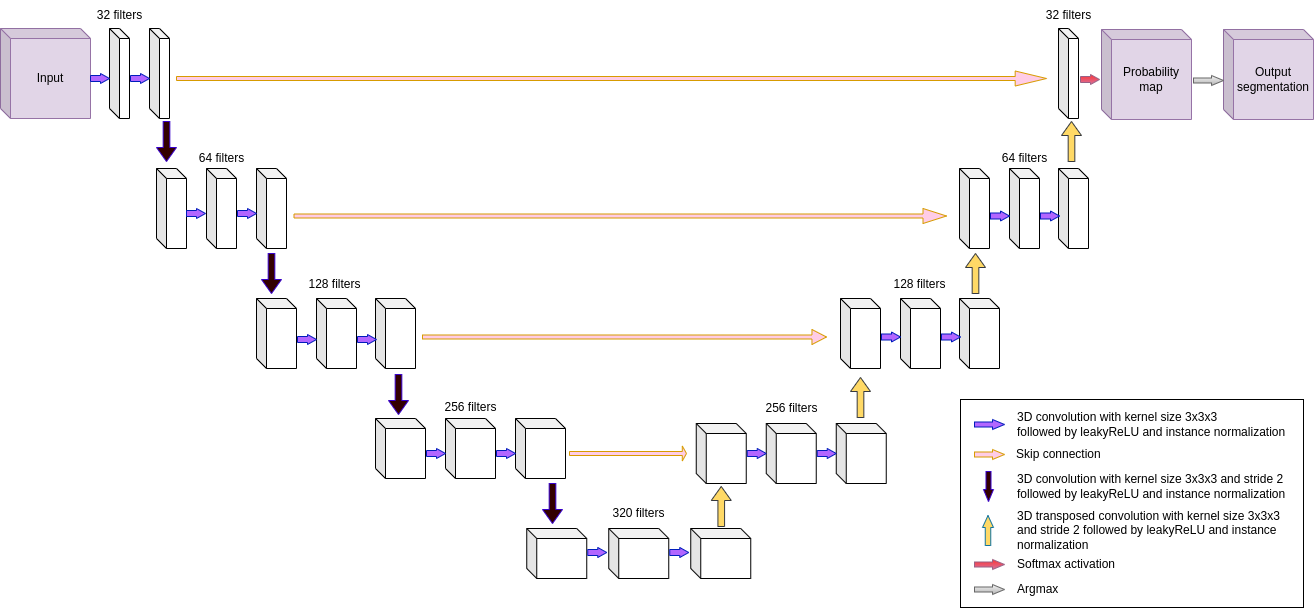

The diagram above was exported from draw.io. Its source (the exported page's mxGraphModel, read from the mxfile embedded in the PNG):
<mxGraphModel dx="-340" dy="782" grid="1" gridSize="10" guides="1" tooltips="1" connect="1" arrows="1" fold="1" page="1" pageScale="1" pageWidth="850" pageHeight="1100" math="0" shadow="0">
  <root>
    <mxCell id="0" />
    <mxCell id="1" parent="0" />
    <mxCell id="2aBdcTRyzKtFie3ggSQE-241" value="" style="rounded=0;whiteSpace=wrap;html=1;strokeColor=#000000;" vertex="1" parent="1">
      <mxGeometry x="2710" y="759" width="343" height="208" as="geometry" />
    </mxCell>
    <mxCell id="2aBdcTRyzKtFie3ggSQE-242" value="" style="shape=singleArrow;whiteSpace=wrap;html=1;arrowWidth=0.6;arrowSize=0.47368421052631576;fillColor=#e6d0de;strokeColor=#996185;gradientColor=#d5739d;" vertex="1" parent="1">
      <mxGeometry x="2910" y="434" width="19" height="10" as="geometry" />
    </mxCell>
    <mxCell id="2aBdcTRyzKtFie3ggSQE-243" value="" style="shape=singleArrow;whiteSpace=wrap;html=1;arrowWidth=0.5;arrowSize=0.4;fillColor=#f5f5f5;strokeColor=#666666;gradientColor=#b3b3b3;" vertex="1" parent="1">
      <mxGeometry x="3023" y="435" width="30" height="10" as="geometry" />
    </mxCell>
    <mxCell id="2aBdcTRyzKtFie3ggSQE-244" value="Probability map" style="shape=cube;whiteSpace=wrap;html=1;boundedLbl=1;backgroundOutline=1;darkOpacity=0.05;darkOpacity2=0.1;size=10;fillColor=#e1d5e7;strokeColor=#9673a6;" vertex="1" parent="1">
      <mxGeometry x="2851" y="389" width="90" height="90" as="geometry" />
    </mxCell>
    <mxCell id="2aBdcTRyzKtFie3ggSQE-245" value="Output&lt;br&gt;segmentation" style="shape=cube;whiteSpace=wrap;html=1;boundedLbl=1;backgroundOutline=1;darkOpacity=0.05;darkOpacity2=0.1;size=10;fillColor=#e1d5e7;strokeColor=#9673a6;" vertex="1" parent="1">
      <mxGeometry x="2973" y="389" width="90" height="90" as="geometry" />
    </mxCell>
    <mxCell id="2aBdcTRyzKtFie3ggSQE-246" value="" style="shape=singleArrow;whiteSpace=wrap;html=1;arrowWidth=0.5;arrowSize=0.4;fillColor=#f5f5f5;strokeColor=#666666;gradientColor=#b3b3b3;" vertex="1" parent="1">
      <mxGeometry x="2943" y="435" width="30" height="10" as="geometry" />
    </mxCell>
    <mxCell id="2aBdcTRyzKtFie3ggSQE-247" value="" style="shape=cube;whiteSpace=wrap;html=1;boundedLbl=1;backgroundOutline=1;darkOpacity=0.05;darkOpacity2=0.1;size=10;" vertex="1" parent="1">
      <mxGeometry x="1859" y="388" width="20" height="90" as="geometry" />
    </mxCell>
    <mxCell id="2aBdcTRyzKtFie3ggSQE-248" value="" style="shape=cube;whiteSpace=wrap;html=1;boundedLbl=1;backgroundOutline=1;darkOpacity=0.05;darkOpacity2=0.1;size=10;" vertex="1" parent="1">
      <mxGeometry x="1899" y="388" width="20" height="90" as="geometry" />
    </mxCell>
    <mxCell id="2aBdcTRyzKtFie3ggSQE-249" value="" style="shape=cube;whiteSpace=wrap;html=1;boundedLbl=1;backgroundOutline=1;darkOpacity=0.05;darkOpacity2=0.1;size=10;" vertex="1" parent="1">
      <mxGeometry x="1906" y="528" width="30" height="80" as="geometry" />
    </mxCell>
    <mxCell id="2aBdcTRyzKtFie3ggSQE-250" value="" style="shape=cube;whiteSpace=wrap;html=1;boundedLbl=1;backgroundOutline=1;darkOpacity=0.05;darkOpacity2=0.1;size=10;" vertex="1" parent="1">
      <mxGeometry x="1956" y="528" width="30" height="80" as="geometry" />
    </mxCell>
    <mxCell id="2aBdcTRyzKtFie3ggSQE-251" value="" style="shape=cube;whiteSpace=wrap;html=1;boundedLbl=1;backgroundOutline=1;darkOpacity=0.05;darkOpacity2=0.1;size=10;" vertex="1" parent="1">
      <mxGeometry x="2006" y="658" width="40" height="70" as="geometry" />
    </mxCell>
    <mxCell id="2aBdcTRyzKtFie3ggSQE-252" value="" style="shape=cube;whiteSpace=wrap;html=1;boundedLbl=1;backgroundOutline=1;darkOpacity=0.05;darkOpacity2=0.1;size=10;" vertex="1" parent="1">
      <mxGeometry x="2066" y="658" width="40" height="70" as="geometry" />
    </mxCell>
    <mxCell id="2aBdcTRyzKtFie3ggSQE-253" value="" style="shape=cube;whiteSpace=wrap;html=1;boundedLbl=1;backgroundOutline=1;darkOpacity=0.05;darkOpacity2=0.1;size=10;" vertex="1" parent="1">
      <mxGeometry x="2125" y="778" width="50" height="60" as="geometry" />
    </mxCell>
    <mxCell id="2aBdcTRyzKtFie3ggSQE-254" value="" style="shape=cube;whiteSpace=wrap;html=1;boundedLbl=1;backgroundOutline=1;darkOpacity=0.05;darkOpacity2=0.1;size=10;" vertex="1" parent="1">
      <mxGeometry x="2195" y="778" width="50" height="60" as="geometry" />
    </mxCell>
    <mxCell id="2aBdcTRyzKtFie3ggSQE-255" value="" style="shape=cube;whiteSpace=wrap;html=1;boundedLbl=1;backgroundOutline=1;darkOpacity=0.05;darkOpacity2=0.1;size=10;" vertex="1" parent="1">
      <mxGeometry x="2276.25" y="888" width="60" height="50" as="geometry" />
    </mxCell>
    <mxCell id="2aBdcTRyzKtFie3ggSQE-256" value="" style="shape=cube;whiteSpace=wrap;html=1;boundedLbl=1;backgroundOutline=1;darkOpacity=0.05;darkOpacity2=0.1;size=10;" vertex="1" parent="1">
      <mxGeometry x="2358.25" y="888" width="60" height="50" as="geometry" />
    </mxCell>
    <mxCell id="2aBdcTRyzKtFie3ggSQE-257" value="" style="shape=cube;whiteSpace=wrap;html=1;boundedLbl=1;backgroundOutline=1;darkOpacity=0.05;darkOpacity2=0.1;size=10;" vertex="1" parent="1">
      <mxGeometry x="2808" y="388" width="20" height="90" as="geometry" />
    </mxCell>
    <mxCell id="2aBdcTRyzKtFie3ggSQE-258" value="" style="shape=cube;whiteSpace=wrap;html=1;boundedLbl=1;backgroundOutline=1;darkOpacity=0.05;darkOpacity2=0.1;size=10;" vertex="1" parent="1">
      <mxGeometry x="2709" y="528" width="30" height="80" as="geometry" />
    </mxCell>
    <mxCell id="2aBdcTRyzKtFie3ggSQE-259" value="" style="shape=cube;whiteSpace=wrap;html=1;boundedLbl=1;backgroundOutline=1;darkOpacity=0.05;darkOpacity2=0.1;size=10;" vertex="1" parent="1">
      <mxGeometry x="2759" y="528" width="30" height="80" as="geometry" />
    </mxCell>
    <mxCell id="2aBdcTRyzKtFie3ggSQE-260" value="" style="shape=cube;whiteSpace=wrap;html=1;boundedLbl=1;backgroundOutline=1;darkOpacity=0.05;darkOpacity2=0.1;size=10;" vertex="1" parent="1">
      <mxGeometry x="2590" y="658" width="40" height="70" as="geometry" />
    </mxCell>
    <mxCell id="2aBdcTRyzKtFie3ggSQE-261" value="" style="shape=cube;whiteSpace=wrap;html=1;boundedLbl=1;backgroundOutline=1;darkOpacity=0.05;darkOpacity2=0.1;size=10;" vertex="1" parent="1">
      <mxGeometry x="2650" y="658" width="40" height="70" as="geometry" />
    </mxCell>
    <mxCell id="2aBdcTRyzKtFie3ggSQE-262" value="" style="shape=cube;whiteSpace=wrap;html=1;boundedLbl=1;backgroundOutline=1;darkOpacity=0.05;darkOpacity2=0.1;size=10;" vertex="1" parent="1">
      <mxGeometry x="2445.75" y="783" width="50" height="60" as="geometry" />
    </mxCell>
    <mxCell id="2aBdcTRyzKtFie3ggSQE-263" value="" style="shape=cube;whiteSpace=wrap;html=1;boundedLbl=1;backgroundOutline=1;darkOpacity=0.05;darkOpacity2=0.1;size=10;" vertex="1" parent="1">
      <mxGeometry x="2515.75" y="783" width="50" height="60" as="geometry" />
    </mxCell>
    <mxCell id="2aBdcTRyzKtFie3ggSQE-264" value="" style="shape=singleArrow;whiteSpace=wrap;html=1;arrowWidth=0.6;arrowSize=0.47368421052631576;fillColor=#B266FF;strokeColor=#001DBC;fontColor=#ffffff;" vertex="1" parent="1">
      <mxGeometry x="1936" y="568" width="19" height="10" as="geometry" />
    </mxCell>
    <mxCell id="2aBdcTRyzKtFie3ggSQE-265" value="" style="shape=singleArrow;whiteSpace=wrap;html=1;arrowWidth=0.6;arrowSize=0.47368421052631576;fillColor=#B266FF;strokeColor=#001DBC;fontColor=#ffffff;" vertex="1" parent="1">
      <mxGeometry x="2047" y="694" width="19" height="10" as="geometry" />
    </mxCell>
    <mxCell id="2aBdcTRyzKtFie3ggSQE-266" value="" style="shape=singleArrow;whiteSpace=wrap;html=1;arrowWidth=0.6;arrowSize=0.47368421052631576;fillColor=#B266FF;strokeColor=#001DBC;fontColor=#ffffff;" vertex="1" parent="1">
      <mxGeometry x="2176" y="808" width="19" height="10" as="geometry" />
    </mxCell>
    <mxCell id="2aBdcTRyzKtFie3ggSQE-267" value="" style="shape=singleArrow;whiteSpace=wrap;html=1;arrowWidth=0.6;arrowSize=0.47368421052631576;fillColor=#B266FF;strokeColor=#001DBC;fontColor=#ffffff;" vertex="1" parent="1">
      <mxGeometry x="2337.25" y="907" width="19" height="10" as="geometry" />
    </mxCell>
    <mxCell id="2aBdcTRyzKtFie3ggSQE-268" value="" style="shape=cube;whiteSpace=wrap;html=1;boundedLbl=1;backgroundOutline=1;darkOpacity=0.05;darkOpacity2=0.1;size=10;" vertex="1" parent="1">
      <mxGeometry x="2440.25" y="888" width="60" height="50" as="geometry" />
    </mxCell>
    <mxCell id="2aBdcTRyzKtFie3ggSQE-269" value="" style="shape=singleArrow;whiteSpace=wrap;html=1;arrowWidth=0.26666666666666666;arrowSize=0.036;fillColor=#FFCCE6;strokeColor=#d79b00;gradientColor=#FFCCE6;" vertex="1" parent="1">
      <mxGeometry x="1926" y="430.5" width="870" height="15" as="geometry" />
    </mxCell>
    <mxCell id="2aBdcTRyzKtFie3ggSQE-270" value="" style="shape=singleArrow;whiteSpace=wrap;html=1;arrowWidth=0.26666666666666666;arrowSize=0.036;fillColor=#FFCCE6;strokeColor=#d79b00;gradientColor=#FFCCE6;" vertex="1" parent="1">
      <mxGeometry x="2043.5" y="568" width="652.5" height="15" as="geometry" />
    </mxCell>
    <mxCell id="2aBdcTRyzKtFie3ggSQE-271" value="" style="shape=singleArrow;whiteSpace=wrap;html=1;arrowWidth=0.26666666666666666;arrowSize=0.036;gradientColor=#FFCCE6;fillColor=#FFCCE6;strokeColor=#d79b00;" vertex="1" parent="1">
      <mxGeometry x="2172" y="689" width="404" height="15" as="geometry" />
    </mxCell>
    <mxCell id="2aBdcTRyzKtFie3ggSQE-272" value="" style="shape=singleArrow;whiteSpace=wrap;html=1;arrowWidth=0.26666666666666666;arrowSize=0.036;gradientColor=#FFCCE6;fillColor=#FFCCE6;strokeColor=#d79b00;" vertex="1" parent="1">
      <mxGeometry x="2319" y="805.5" width="117" height="15" as="geometry" />
    </mxCell>
    <mxCell id="2aBdcTRyzKtFie3ggSQE-273" value="" style="shape=cube;whiteSpace=wrap;html=1;boundedLbl=1;backgroundOutline=1;darkOpacity=0.05;darkOpacity2=0.1;size=10;" vertex="1" parent="1">
      <mxGeometry x="2006" y="528" width="30" height="80" as="geometry" />
    </mxCell>
    <mxCell id="2aBdcTRyzKtFie3ggSQE-274" value="" style="shape=cube;whiteSpace=wrap;html=1;boundedLbl=1;backgroundOutline=1;darkOpacity=0.05;darkOpacity2=0.1;size=10;" vertex="1" parent="1">
      <mxGeometry x="2125" y="658" width="40" height="70" as="geometry" />
    </mxCell>
    <mxCell id="2aBdcTRyzKtFie3ggSQE-275" value="" style="shape=cube;whiteSpace=wrap;html=1;boundedLbl=1;backgroundOutline=1;darkOpacity=0.05;darkOpacity2=0.1;size=10;" vertex="1" parent="1">
      <mxGeometry x="2265" y="778" width="50" height="60" as="geometry" />
    </mxCell>
    <mxCell id="2aBdcTRyzKtFie3ggSQE-276" value="" style="shape=cube;whiteSpace=wrap;html=1;boundedLbl=1;backgroundOutline=1;darkOpacity=0.05;darkOpacity2=0.1;size=10;" vertex="1" parent="1">
      <mxGeometry x="2585.75" y="783" width="50" height="60" as="geometry" />
    </mxCell>
    <mxCell id="2aBdcTRyzKtFie3ggSQE-277" value="" style="shape=cube;whiteSpace=wrap;html=1;boundedLbl=1;backgroundOutline=1;darkOpacity=0.05;darkOpacity2=0.1;size=10;" vertex="1" parent="1">
      <mxGeometry x="2709" y="658" width="40" height="70" as="geometry" />
    </mxCell>
    <mxCell id="2aBdcTRyzKtFie3ggSQE-278" value="" style="shape=cube;whiteSpace=wrap;html=1;boundedLbl=1;backgroundOutline=1;darkOpacity=0.05;darkOpacity2=0.1;size=10;" vertex="1" parent="1">
      <mxGeometry x="2808" y="528" width="30" height="80" as="geometry" />
    </mxCell>
    <mxCell id="2aBdcTRyzKtFie3ggSQE-279" value="" style="shape=singleArrow;direction=north;whiteSpace=wrap;html=1;arrowWidth=0.3333333333333333;arrowSize=0.35;fillColor=#FFD966;strokeColor=#36393d;" vertex="1" parent="1">
      <mxGeometry x="2460.75" y="846" width="20" height="40" as="geometry" />
    </mxCell>
    <mxCell id="2aBdcTRyzKtFie3ggSQE-280" value="" style="shape=singleArrow;direction=north;whiteSpace=wrap;html=1;arrowWidth=0.3333333333333333;arrowSize=0.35;fillColor=#FFD966;strokeColor=#36393d;" vertex="1" parent="1">
      <mxGeometry x="2600" y="737" width="20" height="40" as="geometry" />
    </mxCell>
    <mxCell id="2aBdcTRyzKtFie3ggSQE-281" value="" style="shape=singleArrow;direction=north;whiteSpace=wrap;html=1;arrowWidth=0.3333333333333333;arrowSize=0.35;fillColor=#FFD966;strokeColor=#36393d;" vertex="1" parent="1">
      <mxGeometry x="2715" y="613" width="20" height="40" as="geometry" />
    </mxCell>
    <mxCell id="2aBdcTRyzKtFie3ggSQE-282" value="" style="shape=singleArrow;direction=north;whiteSpace=wrap;html=1;arrowWidth=0.3333333333333333;arrowSize=0.35;fontStyle=1;fillColor=#FFD966;strokeColor=#36393d;" vertex="1" parent="1">
      <mxGeometry x="2811" y="481" width="20" height="40" as="geometry" />
    </mxCell>
    <mxCell id="2aBdcTRyzKtFie3ggSQE-283" value="" style="shape=singleArrow;direction=north;whiteSpace=wrap;html=1;arrowWidth=0.3333333333333333;arrowSize=0.35;fontStyle=1;rotation=-180;fillColor=#330000;strokeColor=#3700CC;fontColor=#ffffff;" vertex="1" parent="1">
      <mxGeometry x="1906" y="481" width="20" height="40" as="geometry" />
    </mxCell>
    <mxCell id="2aBdcTRyzKtFie3ggSQE-284" value="" style="shape=singleArrow;direction=north;whiteSpace=wrap;html=1;arrowWidth=0.3333333333333333;arrowSize=0.35;fontStyle=1;rotation=-180;fillColor=#330000;strokeColor=#3700CC;fontColor=#ffffff;" vertex="1" parent="1">
      <mxGeometry x="2011" y="613" width="20" height="40" as="geometry" />
    </mxCell>
    <mxCell id="2aBdcTRyzKtFie3ggSQE-285" value="" style="shape=singleArrow;direction=north;whiteSpace=wrap;html=1;arrowWidth=0.3333333333333333;arrowSize=0.35;fontStyle=1;rotation=-180;fillColor=#330000;strokeColor=#3700CC;fontColor=#ffffff;" vertex="1" parent="1">
      <mxGeometry x="2138" y="734" width="20" height="40" as="geometry" />
    </mxCell>
    <mxCell id="2aBdcTRyzKtFie3ggSQE-286" value="" style="shape=singleArrow;direction=north;whiteSpace=wrap;html=1;arrowWidth=0.3333333333333333;arrowSize=0.35;fontStyle=1;rotation=-180;fillColor=#330000;strokeColor=#3700CC;fontColor=#ffffff;" vertex="1" parent="1">
      <mxGeometry x="2292" y="843" width="20" height="40" as="geometry" />
    </mxCell>
    <mxCell id="2aBdcTRyzKtFie3ggSQE-287" value="" style="shape=singleArrow;whiteSpace=wrap;html=1;arrowWidth=0.5;arrowSize=0.4;fillColor=#FFCCE6;strokeColor=#d79b00;gradientColor=#FFCCE6;" vertex="1" parent="1">
      <mxGeometry x="2724" y="809" width="30" height="10" as="geometry" />
    </mxCell>
    <mxCell id="2aBdcTRyzKtFie3ggSQE-288" value="" style="shape=singleArrow;whiteSpace=wrap;html=1;arrowWidth=0.5;arrowSize=0.4;fillColor=#330000;strokeColor=#3700CC;rotation=90;fontColor=#ffffff;" vertex="1" parent="1">
      <mxGeometry x="2723" y="841" width="30" height="10" as="geometry" />
    </mxCell>
    <mxCell id="2aBdcTRyzKtFie3ggSQE-289" value="" style="shape=singleArrow;whiteSpace=wrap;html=1;arrowWidth=0.5;arrowSize=0.4;fillColor=#FFD966;strokeColor=#10739e;rotation=-90;" vertex="1" parent="1">
      <mxGeometry x="2722.5" y="884.5" width="30" height="11" as="geometry" />
    </mxCell>
    <mxCell id="2aBdcTRyzKtFie3ggSQE-290" value="" style="shape=singleArrow;whiteSpace=wrap;html=1;arrowWidth=0.5;arrowSize=0.4;gradientColor=#b3b3b3;fillColor=#f5f5f5;strokeColor=#666666;" vertex="1" parent="1">
      <mxGeometry x="2724" y="944" width="30" height="10" as="geometry" />
    </mxCell>
    <mxCell id="2aBdcTRyzKtFie3ggSQE-291" value="Skip connection" style="text;html=1;align=left;verticalAlign=middle;resizable=0;points=[];autosize=1;" vertex="1" parent="1">
      <mxGeometry x="2764" y="804" width="100" height="20" as="geometry" />
    </mxCell>
    <mxCell id="2aBdcTRyzKtFie3ggSQE-292" value="3D convolution with kernel size 3x3x3 and stride 2&amp;nbsp;&lt;div&gt;followed by leakyReLU and instance normalization&lt;/div&gt;" style="text;html=1;align=left;verticalAlign=middle;resizable=0;points=[];autosize=1;" vertex="1" parent="1">
      <mxGeometry x="2765" y="826" width="290" height="40" as="geometry" />
    </mxCell>
    <mxCell id="2aBdcTRyzKtFie3ggSQE-293" value="3D transposed convolution with kernel size 3x3x3&amp;nbsp;&lt;div&gt;and stride 2&amp;nbsp;&lt;span style=&quot;background-color: initial;&quot;&gt;followed by leakyReLU and instance&amp;nbsp;&lt;/span&gt;&lt;/div&gt;&lt;div&gt;&lt;span style=&quot;background-color: initial;&quot;&gt;normalization&lt;/span&gt;&lt;/div&gt;" style="text;html=1;align=left;verticalAlign=middle;resizable=0;points=[];autosize=1;" vertex="1" parent="1">
      <mxGeometry x="2765" y="860" width="290" height="60" as="geometry" />
    </mxCell>
    <mxCell id="2aBdcTRyzKtFie3ggSQE-294" value="Argmax" style="text;html=1;align=left;verticalAlign=middle;resizable=0;points=[];autosize=1;" vertex="1" parent="1">
      <mxGeometry x="2765" y="939" width="60" height="20" as="geometry" />
    </mxCell>
    <mxCell id="2aBdcTRyzKtFie3ggSQE-295" value="" style="shape=singleArrow;whiteSpace=wrap;html=1;arrowWidth=0.5;arrowSize=0.4;gradientColor=#d5739d;fillColor=#FF3333;strokeColor=#996185;" vertex="1" parent="1">
      <mxGeometry x="2724" y="919" width="30" height="10" as="geometry" />
    </mxCell>
    <mxCell id="2aBdcTRyzKtFie3ggSQE-296" value="Softmax activation" style="text;html=1;align=left;verticalAlign=middle;resizable=0;points=[];autosize=1;" vertex="1" parent="1">
      <mxGeometry x="2765" y="909" width="110" height="30" as="geometry" />
    </mxCell>
    <mxCell id="2aBdcTRyzKtFie3ggSQE-297" value="32 filters" style="text;html=1;align=center;verticalAlign=middle;resizable=0;points=[];autosize=1;strokeColor=none;" vertex="1" parent="1">
      <mxGeometry x="1834" y="360" width="70" height="30" as="geometry" />
    </mxCell>
    <mxCell id="2aBdcTRyzKtFie3ggSQE-298" value="64 filters" style="text;html=1;align=center;verticalAlign=middle;resizable=0;points=[];autosize=1;strokeColor=none;" vertex="1" parent="1">
      <mxGeometry x="1936" y="503" width="70" height="30" as="geometry" />
    </mxCell>
    <mxCell id="2aBdcTRyzKtFie3ggSQE-299" value="128 filters" style="text;html=1;align=center;verticalAlign=middle;resizable=0;points=[];autosize=1;strokeColor=none;" vertex="1" parent="1">
      <mxGeometry x="2043.5" y="629" width="80" height="30" as="geometry" />
    </mxCell>
    <mxCell id="2aBdcTRyzKtFie3ggSQE-300" value="256 filters" style="text;html=1;align=center;verticalAlign=middle;resizable=0;points=[];autosize=1;strokeColor=none;" vertex="1" parent="1">
      <mxGeometry x="2180" y="752" width="80" height="30" as="geometry" />
    </mxCell>
    <mxCell id="2aBdcTRyzKtFie3ggSQE-301" value="320 filters" style="text;html=1;align=center;verticalAlign=middle;resizable=0;points=[];autosize=1;strokeColor=none;" vertex="1" parent="1">
      <mxGeometry x="2348.25" y="858" width="80" height="30" as="geometry" />
    </mxCell>
    <mxCell id="2aBdcTRyzKtFie3ggSQE-302" value="256 filters" style="text;html=1;align=center;verticalAlign=middle;resizable=0;points=[];autosize=1;strokeColor=none;" vertex="1" parent="1">
      <mxGeometry x="2500.75" y="753" width="80" height="30" as="geometry" />
    </mxCell>
    <mxCell id="2aBdcTRyzKtFie3ggSQE-303" value="128 filters" style="text;html=1;align=center;verticalAlign=middle;resizable=0;points=[];autosize=1;strokeColor=none;" vertex="1" parent="1">
      <mxGeometry x="2629" y="629" width="80" height="30" as="geometry" />
    </mxCell>
    <mxCell id="2aBdcTRyzKtFie3ggSQE-304" value="64 filters" style="text;html=1;align=center;verticalAlign=middle;resizable=0;points=[];autosize=1;strokeColor=none;" vertex="1" parent="1">
      <mxGeometry x="2739" y="503" width="70" height="30" as="geometry" />
    </mxCell>
    <mxCell id="2aBdcTRyzKtFie3ggSQE-305" value="32 filters" style="text;html=1;align=center;verticalAlign=middle;resizable=0;points=[];autosize=1;strokeColor=none;" vertex="1" parent="1">
      <mxGeometry x="2783" y="360" width="70" height="30" as="geometry" />
    </mxCell>
    <mxCell id="2aBdcTRyzKtFie3ggSQE-306" value="" style="shape=singleArrow;whiteSpace=wrap;html=1;arrowWidth=0.6;arrowSize=0.47368421052631576;fillColor=#B266FF;strokeColor=#001DBC;fontColor=#ffffff;" vertex="1" parent="1">
      <mxGeometry x="1987" y="568" width="19" height="10" as="geometry" />
    </mxCell>
    <mxCell id="2aBdcTRyzKtFie3ggSQE-307" value="" style="shape=singleArrow;whiteSpace=wrap;html=1;arrowWidth=0.6;arrowSize=0.47368421052631576;fillColor=#B266FF;strokeColor=#001DBC;fontColor=#ffffff;" vertex="1" parent="1">
      <mxGeometry x="2107" y="694" width="19" height="10" as="geometry" />
    </mxCell>
    <mxCell id="2aBdcTRyzKtFie3ggSQE-308" value="" style="shape=singleArrow;whiteSpace=wrap;html=1;arrowWidth=0.6;arrowSize=0.47368421052631576;fillColor=#B266FF;strokeColor=#001DBC;fontColor=#ffffff;" vertex="1" parent="1">
      <mxGeometry x="2246" y="808" width="19" height="10" as="geometry" />
    </mxCell>
    <mxCell id="2aBdcTRyzKtFie3ggSQE-309" value="" style="shape=singleArrow;whiteSpace=wrap;html=1;arrowWidth=0.6;arrowSize=0.47368421052631576;fillColor=#B266FF;strokeColor=#001DBC;fontColor=#ffffff;" vertex="1" parent="1">
      <mxGeometry x="2419.25" y="907" width="19" height="10" as="geometry" />
    </mxCell>
    <mxCell id="2aBdcTRyzKtFie3ggSQE-310" value="" style="shape=singleArrow;whiteSpace=wrap;html=1;arrowWidth=0.6;arrowSize=0.47368421052631576;fillColor=#B266FF;strokeColor=#001DBC;fontColor=#ffffff;" vertex="1" parent="1">
      <mxGeometry x="2496.75" y="808" width="19" height="10" as="geometry" />
    </mxCell>
    <mxCell id="2aBdcTRyzKtFie3ggSQE-311" value="" style="shape=singleArrow;whiteSpace=wrap;html=1;arrowWidth=0.6;arrowSize=0.47368421052631576;fillColor=#B266FF;strokeColor=#001DBC;fontColor=#ffffff;" vertex="1" parent="1">
      <mxGeometry x="2566.75" y="808" width="19" height="10" as="geometry" />
    </mxCell>
    <mxCell id="2aBdcTRyzKtFie3ggSQE-312" value="" style="shape=singleArrow;whiteSpace=wrap;html=1;arrowWidth=0.6;arrowSize=0.47368421052631576;fillColor=#B266FF;strokeColor=#001DBC;fontColor=#ffffff;" vertex="1" parent="1">
      <mxGeometry x="2631" y="691.5" width="19" height="10" as="geometry" />
    </mxCell>
    <mxCell id="2aBdcTRyzKtFie3ggSQE-313" value="" style="shape=singleArrow;whiteSpace=wrap;html=1;arrowWidth=0.6;arrowSize=0.47368421052631576;fillColor=#B266FF;strokeColor=#001DBC;fontColor=#ffffff;" vertex="1" parent="1">
      <mxGeometry x="2691" y="691.5" width="19" height="10" as="geometry" />
    </mxCell>
    <mxCell id="2aBdcTRyzKtFie3ggSQE-314" value="" style="shape=singleArrow;whiteSpace=wrap;html=1;arrowWidth=0.6;arrowSize=0.47368421052631576;fillColor=#B266FF;strokeColor=#001DBC;fontColor=#ffffff;" vertex="1" parent="1">
      <mxGeometry x="2740" y="570.5" width="19" height="10" as="geometry" />
    </mxCell>
    <mxCell id="2aBdcTRyzKtFie3ggSQE-315" value="" style="shape=singleArrow;whiteSpace=wrap;html=1;arrowWidth=0.6;arrowSize=0.47368421052631576;fillColor=#B266FF;strokeColor=#001DBC;fontColor=#ffffff;" vertex="1" parent="1">
      <mxGeometry x="2790" y="570.5" width="19" height="10" as="geometry" />
    </mxCell>
    <mxCell id="2aBdcTRyzKtFie3ggSQE-316" value="Input" style="shape=cube;whiteSpace=wrap;html=1;boundedLbl=1;backgroundOutline=1;darkOpacity=0.05;darkOpacity2=0.1;size=10;fillColor=#e1d5e7;strokeColor=#9673a6;" vertex="1" parent="1">
      <mxGeometry x="1750" y="388" width="90" height="90" as="geometry" />
    </mxCell>
    <mxCell id="2aBdcTRyzKtFie3ggSQE-318" value="" style="shape=singleArrow;whiteSpace=wrap;html=1;arrowWidth=0.6;arrowSize=0.47368421052631576;fillColor=#B266FF;strokeColor=#001DBC;fontColor=#ffffff;" vertex="1" parent="1">
      <mxGeometry x="1840" y="433" width="19" height="10" as="geometry" />
    </mxCell>
    <mxCell id="2aBdcTRyzKtFie3ggSQE-319" value="" style="shape=singleArrow;whiteSpace=wrap;html=1;arrowWidth=0.6;arrowSize=0.47368421052631576;fillColor=#B266FF;strokeColor=#001DBC;fontColor=#ffffff;" vertex="1" parent="1">
      <mxGeometry x="1880" y="433" width="19" height="10" as="geometry" />
    </mxCell>
    <mxCell id="2aBdcTRyzKtFie3ggSQE-321" value="" style="shape=singleArrow;whiteSpace=wrap;html=1;arrowWidth=0.6;arrowSize=0.47368421052631576;fillColor=#FF3333;strokeColor=#996185;gradientColor=#d5739d;" vertex="1" parent="1">
      <mxGeometry x="2830" y="434" width="19" height="10" as="geometry" />
    </mxCell>
    <mxCell id="2aBdcTRyzKtFie3ggSQE-324" value="" style="shape=singleArrow;whiteSpace=wrap;html=1;arrowWidth=0.5;arrowSize=0.4;fillColor=#B266FF;strokeColor=#001DBC;fontColor=#ffffff;" vertex="1" parent="1">
      <mxGeometry x="2724" y="779" width="30" height="10" as="geometry" />
    </mxCell>
    <mxCell id="2aBdcTRyzKtFie3ggSQE-325" value="3D convolution with kernel size 3x3x3&amp;nbsp;&lt;div&gt;&lt;span style=&quot;background-color: initial;&quot;&gt;followed by leakyReLU and instance normalization&lt;/span&gt;&lt;/div&gt;" style="text;html=1;align=left;verticalAlign=middle;resizable=0;points=[];autosize=1;strokeColor=none;" vertex="1" parent="1">
      <mxGeometry x="2765" y="764" width="290" height="40" as="geometry" />
    </mxCell>
  </root>
</mxGraphModel>